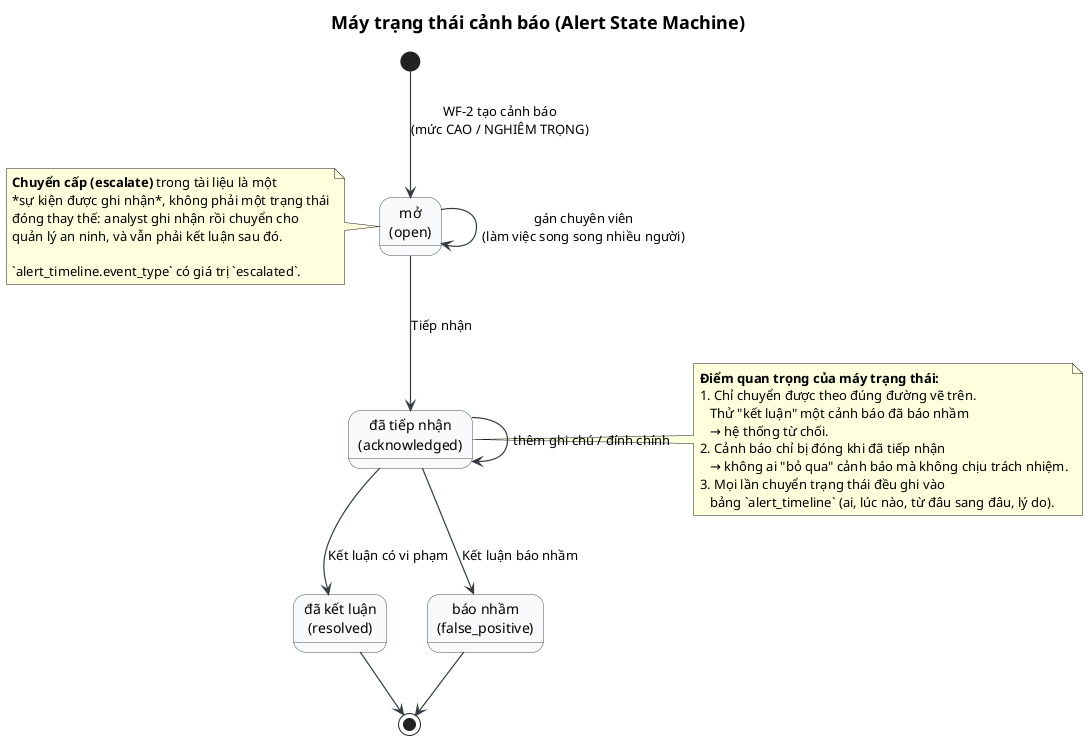

The diagram above was rendered by PlantUML. Its source (embedded in the PNG):
@startuml
skinparam backgroundColor #FFFFFF
skinparam shadowing false
skinparam defaultFontName Sans
skinparam state {
  BackgroundColor #F8F9FA
  BorderColor #495057
}
skinparam ArrowColor #343A40
skinparam ArrowThickness 1.2
skinparam titleFontSize 18

title Máy trạng thái cảnh báo (Alert State Machine)

[*] --> open : WF-2 tạo cảnh báo\n(mức CAO / NGHIÊM TRỌNG)

state "mở\n(open)" as open
state "đã tiếp nhận\n(acknowledged)" as ack
state "đã kết luận\n(resolved)" as res
state "báo nhầm\n(false_positive)" as fp

open --> open : gán chuyên viên\n(làm việc song song nhiều người)
open --> ack : Tiếp nhận

ack --> ack : thêm ghi chú / đính chính
ack --> res : Kết luận có vi phạm
ack --> fp : Kết luận báo nhầm

res --> [*]
fp --> [*]

note right of ack
  **Điểm quan trọng của máy trạng thái:**
  1. Chỉ chuyển được theo đúng đường vẽ trên.
     Thử "kết luận" một cảnh báo đã báo nhầm
     → hệ thống từ chối.
  2. Cảnh báo chỉ bị đóng khi đã tiếp nhận
     → không ai "bỏ qua" cảnh báo mà không chịu trách nhiệm.
  3. Mọi lần chuyển trạng thái đều ghi vào
     bảng `alert_timeline` (ai, lúc nào, từ đâu sang đâu, lý do).
end note

note left of open
  **Chuyển cấp (escalate)** trong tài liệu là một
  *sự kiện được ghi nhận*, không phải một trạng thái
  đóng thay thế: analyst ghi nhận rồi chuyển cho
  quản lý an ninh, và vẫn phải kết luận sau đó.

  `alert_timeline.event_type` có giá trị `escalated`.
end note

@enduml